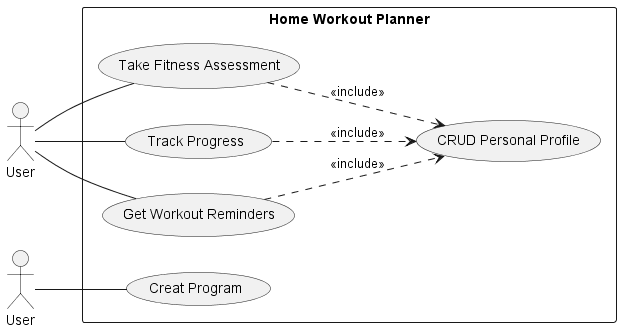

The diagram above was rendered by PlantUML. Its source (embedded in the PNG):
@startuml home_workout_planner
left to right direction

actor User as user
actor User as admin

rectangle "Home Workout Planner" {
usecase "Creat Program" as UC1
usecase "Take Fitness Assessment" as UC2
usecase "Track Progress" as UC3
usecase "Get Workout Reminders" as UC4
usecase "CRUD Personal Profile" as UC5
}

admin -- UC1
user -- UC2
user -- UC3
user -- UC4
UC2 ..> UC5:<<include>>
UC3 ..> UC5:<<include>>
UC4 ..> UC5:<<include>>

@enduml